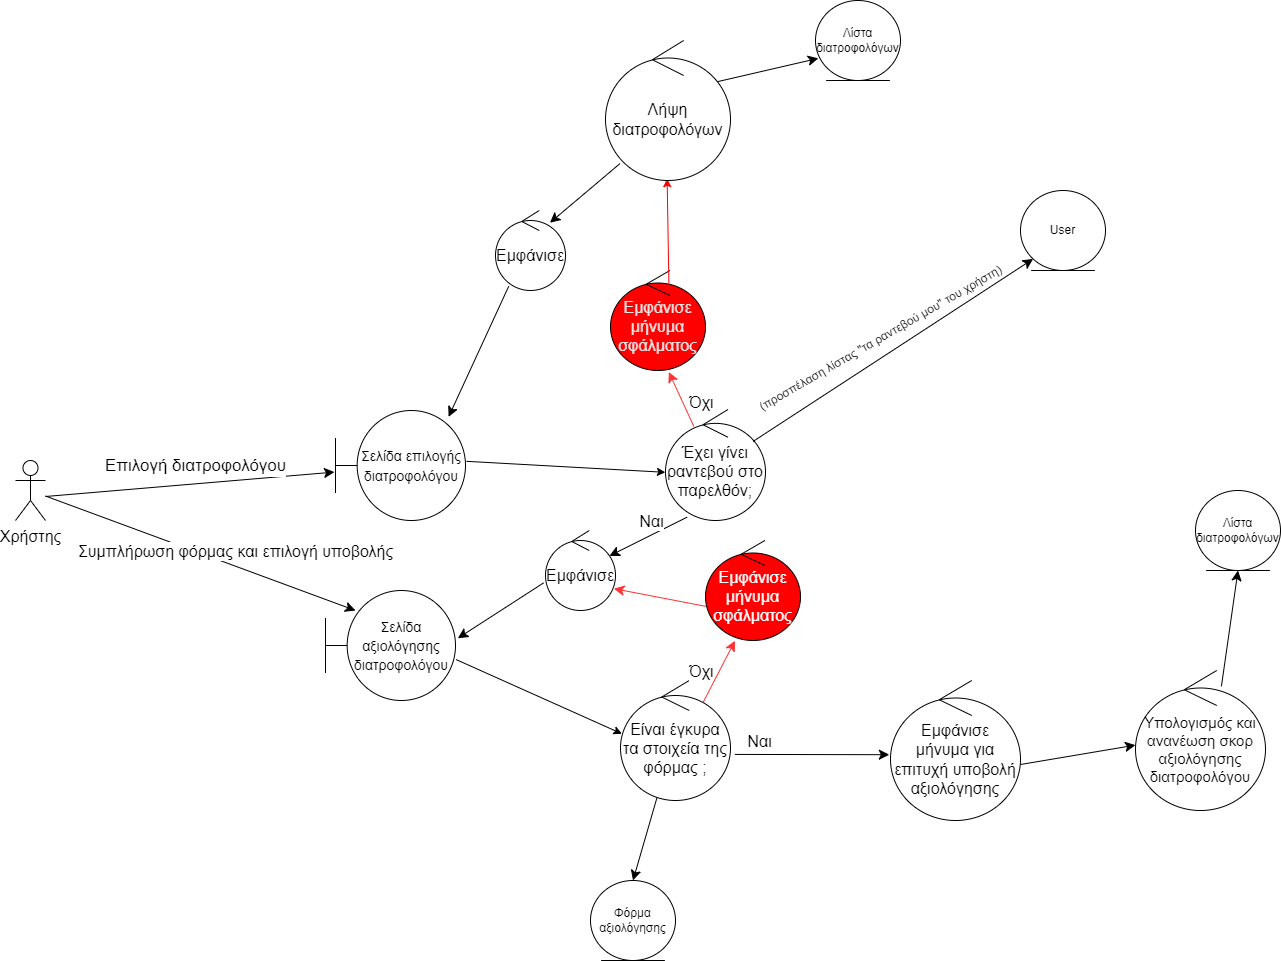

The diagram above was exported from draw.io. Its source (the exported page's mxGraphModel, read from the mxfile embedded in the PNG):
<mxGraphModel dx="1336" dy="718" grid="1" gridSize="10" guides="1" tooltips="1" connect="1" arrows="1" fold="1" page="1" pageScale="1" pageWidth="1169" pageHeight="827" math="0" shadow="0">
  <root>
    <mxCell id="0" />
    <mxCell id="1" parent="0" />
    <mxCell id="u1zgg_5FD5gQ_HjgiqYV-348" value="" style="edgeStyle=none;curved=1;rounded=0;orthogonalLoop=1;jettySize=auto;html=1;fontSize=12;startSize=8;endSize=8;strokeColor=#000000;entryX=-0.008;entryY=0.56;entryDx=0;entryDy=0;entryPerimeter=0;" parent="1" source="u1zgg_5FD5gQ_HjgiqYV-349" target="u1zgg_5FD5gQ_HjgiqYV-352" edge="1">
      <mxGeometry relative="1" as="geometry">
        <Array as="points">
          <mxPoint x="700" y="1126" />
        </Array>
        <mxPoint x="847.5" y="1126" as="targetPoint" />
      </mxGeometry>
    </mxCell>
    <mxCell id="u1zgg_5FD5gQ_HjgiqYV-349" value="Χρήστης" style="shape=umlActor;verticalLabelPosition=bottom;verticalAlign=top;html=1;outlineConnect=0;fontSize=16;" parent="1" vertex="1">
      <mxGeometry x="670" y="1090" width="30" height="60" as="geometry" />
    </mxCell>
    <mxCell id="u1zgg_5FD5gQ_HjgiqYV-350" value="&lt;font&gt;Εμφάνισε&lt;/font&gt;" style="ellipse;shape=umlControl;whiteSpace=wrap;html=1;fontSize=16;strokeColor=#000000;fontColor=#000000;" parent="1" vertex="1">
      <mxGeometry x="1150" y="840" width="70" height="80" as="geometry" />
    </mxCell>
    <mxCell id="u1zgg_5FD5gQ_HjgiqYV-351" value="" style="edgeStyle=none;curved=1;rounded=0;orthogonalLoop=1;jettySize=auto;html=1;fontSize=12;startSize=8;endSize=8;strokeColor=#000000;exitX=0.189;exitY=0.947;exitDx=0;exitDy=0;exitPerimeter=0;entryX=0.87;entryY=0.058;entryDx=0;entryDy=0;entryPerimeter=0;" parent="1" source="u1zgg_5FD5gQ_HjgiqYV-350" target="u1zgg_5FD5gQ_HjgiqYV-352" edge="1">
      <mxGeometry relative="1" as="geometry">
        <Array as="points" />
        <mxPoint x="1090" y="1030" as="targetPoint" />
        <mxPoint x="1094.5" y="1100" as="sourcePoint" />
      </mxGeometry>
    </mxCell>
    <mxCell id="u1zgg_5FD5gQ_HjgiqYV-352" value="&lt;font style=&quot;font-size: 14px;&quot;&gt;Σελίδα επιλογής διατροφολόγου&lt;/font&gt;" style="shape=umlBoundary;whiteSpace=wrap;html=1;fontSize=16;strokeColor=#000000;fontColor=#000000;" parent="1" vertex="1">
      <mxGeometry x="990" y="1040" width="130" height="110" as="geometry" />
    </mxCell>
    <mxCell id="u1zgg_5FD5gQ_HjgiqYV-353" value="&lt;font&gt;Λίστα διατροφολόγων&lt;/font&gt;" style="ellipse;shape=umlEntity;whiteSpace=wrap;html=1;strokeColor=#000000;fontColor=#000000;" parent="1" vertex="1">
      <mxGeometry x="1470" y="630" width="85" height="80" as="geometry" />
    </mxCell>
    <mxCell id="u1zgg_5FD5gQ_HjgiqYV-354" value="" style="edgeStyle=none;curved=1;rounded=0;orthogonalLoop=1;jettySize=auto;html=1;fontSize=12;startSize=8;endSize=8;strokeColor=#000000;entryX=0.778;entryY=0.153;entryDx=0;entryDy=0;entryPerimeter=0;exitX=0.116;exitY=0.879;exitDx=0;exitDy=0;exitPerimeter=0;" parent="1" source="4RP5qpjAIRMgYlHSTGNn-1" target="u1zgg_5FD5gQ_HjgiqYV-350" edge="1">
      <mxGeometry relative="1" as="geometry">
        <Array as="points" />
        <mxPoint x="1113" y="1056" as="targetPoint" />
        <mxPoint x="1350" y="850" as="sourcePoint" />
      </mxGeometry>
    </mxCell>
    <mxCell id="u1zgg_5FD5gQ_HjgiqYV-355" value="&lt;font style=&quot;font-size: 17px;&quot;&gt;Επιλογή διατροφολόγου&lt;/font&gt;" style="edgeLabel;html=1;align=center;verticalAlign=middle;resizable=0;points=[];fontSize=17;fontColor=#000000;" parent="1" vertex="1" connectable="0">
      <mxGeometry x="849.9956706910107" y="1095.0023266826681" as="geometry" />
    </mxCell>
    <mxCell id="u1zgg_5FD5gQ_HjgiqYV-356" value="" style="endArrow=classic;html=1;rounded=0;exitX=1.008;exitY=0.462;exitDx=0;exitDy=0;exitPerimeter=0;entryX=-0.001;entryY=0.566;entryDx=0;entryDy=0;entryPerimeter=0;" parent="1" source="u1zgg_5FD5gQ_HjgiqYV-352" target="u1zgg_5FD5gQ_HjgiqYV-357" edge="1">
      <mxGeometry width="50" height="50" relative="1" as="geometry">
        <mxPoint x="1220" y="1110" as="sourcePoint" />
        <mxPoint x="1290" y="1090" as="targetPoint" />
      </mxGeometry>
    </mxCell>
    <mxCell id="u1zgg_5FD5gQ_HjgiqYV-357" value="&lt;font&gt;Έχει γίνει ραντεβού στο παρελθόν;&lt;/font&gt;" style="ellipse;shape=umlControl;whiteSpace=wrap;html=1;fontSize=16;strokeColor=#000000;fontColor=#000000;" parent="1" vertex="1">
      <mxGeometry x="1320" y="1039" width="100" height="111" as="geometry" />
    </mxCell>
    <mxCell id="u1zgg_5FD5gQ_HjgiqYV-358" value="" style="edgeStyle=none;curved=1;rounded=0;orthogonalLoop=1;jettySize=auto;html=1;fontSize=12;startSize=8;endSize=8;strokeColor=#000000;exitX=0.875;exitY=0.288;exitDx=0;exitDy=0;exitPerimeter=0;entryX=0;entryY=1;entryDx=0;entryDy=0;" parent="1" source="u1zgg_5FD5gQ_HjgiqYV-357" target="u1zgg_5FD5gQ_HjgiqYV-359" edge="1">
      <mxGeometry relative="1" as="geometry">
        <Array as="points" />
        <mxPoint x="1440" y="950" as="targetPoint" />
        <mxPoint x="1390" y="1047" as="sourcePoint" />
      </mxGeometry>
    </mxCell>
    <mxCell id="u1zgg_5FD5gQ_HjgiqYV-359" value="&lt;font&gt;User&lt;/font&gt;" style="ellipse;shape=umlEntity;whiteSpace=wrap;html=1;strokeColor=#000000;fontColor=#000000;" parent="1" vertex="1">
      <mxGeometry x="1675" y="820" width="85" height="80" as="geometry" />
    </mxCell>
    <mxCell id="u1zgg_5FD5gQ_HjgiqYV-360" value="&lt;font&gt;Εμφάνισε&lt;/font&gt;" style="ellipse;shape=umlControl;whiteSpace=wrap;html=1;fontSize=16;strokeColor=#000000;fontColor=#000000;" parent="1" vertex="1">
      <mxGeometry x="1200" y="1160" width="70" height="80" as="geometry" />
    </mxCell>
    <mxCell id="u1zgg_5FD5gQ_HjgiqYV-361" value="" style="edgeStyle=none;curved=1;rounded=0;orthogonalLoop=1;jettySize=auto;html=1;fontSize=12;startSize=8;endSize=8;strokeColor=#000000;exitX=0.216;exitY=0.97;exitDx=0;exitDy=0;exitPerimeter=0;entryX=0.913;entryY=0.318;entryDx=0;entryDy=0;entryPerimeter=0;" parent="1" source="u1zgg_5FD5gQ_HjgiqYV-357" target="u1zgg_5FD5gQ_HjgiqYV-360" edge="1">
      <mxGeometry relative="1" as="geometry">
        <Array as="points" />
        <mxPoint x="1280" y="1200" as="targetPoint" />
        <mxPoint x="1370" y="1230" as="sourcePoint" />
      </mxGeometry>
    </mxCell>
    <mxCell id="u1zgg_5FD5gQ_HjgiqYV-362" value="&lt;font&gt;Ναι&lt;/font&gt;" style="edgeLabel;html=1;align=center;verticalAlign=middle;resizable=0;points=[];fontSize=16;fontColor=#000000;" parent="1" vertex="1" connectable="0">
      <mxGeometry x="1179.996500555441" y="1299.996626436654" as="geometry">
        <mxPoint x="126" y="-149" as="offset" />
      </mxGeometry>
    </mxCell>
    <mxCell id="u1zgg_5FD5gQ_HjgiqYV-363" value="&lt;font style=&quot;font-size: 14px;&quot;&gt;Σελίδα αξιολόγησης διατροφολόγου&lt;/font&gt;" style="shape=umlBoundary;whiteSpace=wrap;html=1;fontSize=16;strokeColor=#000000;fontColor=#000000;" parent="1" vertex="1">
      <mxGeometry x="980" y="1220" width="130" height="110" as="geometry" />
    </mxCell>
    <mxCell id="u1zgg_5FD5gQ_HjgiqYV-364" value="" style="edgeStyle=none;curved=1;rounded=0;orthogonalLoop=1;jettySize=auto;html=1;fontSize=12;startSize=8;endSize=8;strokeColor=#000000;exitX=-0.027;exitY=0.655;exitDx=0;exitDy=0;exitPerimeter=0;entryX=1.018;entryY=0.434;entryDx=0;entryDy=0;entryPerimeter=0;" parent="1" source="u1zgg_5FD5gQ_HjgiqYV-360" target="u1zgg_5FD5gQ_HjgiqYV-363" edge="1">
      <mxGeometry relative="1" as="geometry">
        <Array as="points" />
        <mxPoint x="1140" y="1370" as="targetPoint" />
        <mxPoint x="1200" y="1240" as="sourcePoint" />
      </mxGeometry>
    </mxCell>
    <mxCell id="u1zgg_5FD5gQ_HjgiqYV-365" value="" style="edgeStyle=none;curved=1;rounded=0;orthogonalLoop=1;jettySize=auto;html=1;fontSize=12;startSize=8;endSize=8;strokeColor=#000000;entryX=0.231;entryY=0.182;entryDx=0;entryDy=0;entryPerimeter=0;" parent="1" source="u1zgg_5FD5gQ_HjgiqYV-349" target="u1zgg_5FD5gQ_HjgiqYV-363" edge="1">
      <mxGeometry relative="1" as="geometry">
        <Array as="points" />
        <mxPoint x="999" y="1112" as="targetPoint" />
        <mxPoint x="710" y="1136" as="sourcePoint" />
      </mxGeometry>
    </mxCell>
    <mxCell id="u1zgg_5FD5gQ_HjgiqYV-366" value="&lt;font style=&quot;font-size: 16px;&quot;&gt;Συμπλήρωση φόρμας και επιλογή υποβολής&lt;/font&gt;" style="edgeLabel;html=1;align=center;verticalAlign=middle;resizable=0;points=[];fontSize=16;fontColor=#000000;" parent="1" vertex="1" connectable="0">
      <mxGeometry x="889.9956706910107" y="1180.0023266826681" as="geometry" />
    </mxCell>
    <mxCell id="u1zgg_5FD5gQ_HjgiqYV-367" value="" style="endArrow=classic;html=1;rounded=0;exitX=1.005;exitY=0.628;exitDx=0;exitDy=0;exitPerimeter=0;entryX=0.013;entryY=0.444;entryDx=0;entryDy=0;entryPerimeter=0;" parent="1" source="u1zgg_5FD5gQ_HjgiqYV-363" target="u1zgg_5FD5gQ_HjgiqYV-368" edge="1">
      <mxGeometry width="50" height="50" relative="1" as="geometry">
        <mxPoint x="1135.5" y="1320" as="sourcePoint" />
        <mxPoint x="1280" y="1340" as="targetPoint" />
      </mxGeometry>
    </mxCell>
    <mxCell id="u1zgg_5FD5gQ_HjgiqYV-368" value="&lt;font&gt;Είναι έγκυρα τα στοιχεία της φόρμας ;&lt;/font&gt;" style="ellipse;shape=umlControl;whiteSpace=wrap;html=1;fontSize=16;strokeColor=#000000;fontColor=#000000;" parent="1" vertex="1">
      <mxGeometry x="1275" y="1310" width="110" height="120" as="geometry" />
    </mxCell>
    <mxCell id="u1zgg_5FD5gQ_HjgiqYV-369" value="" style="edgeStyle=none;curved=1;rounded=0;orthogonalLoop=1;jettySize=auto;html=1;fontSize=12;startSize=8;endSize=8;strokeColor=#000000;exitX=1.039;exitY=0.616;exitDx=0;exitDy=0;exitPerimeter=0;entryX=-0.009;entryY=0.53;entryDx=0;entryDy=0;entryPerimeter=0;" parent="1" source="u1zgg_5FD5gQ_HjgiqYV-368" target="u1zgg_5FD5gQ_HjgiqYV-373" edge="1">
      <mxGeometry relative="1" as="geometry">
        <Array as="points" />
        <mxPoint x="1510" y="1350" as="targetPoint" />
        <mxPoint x="1485" y="1370" as="sourcePoint" />
      </mxGeometry>
    </mxCell>
    <mxCell id="u1zgg_5FD5gQ_HjgiqYV-370" value="&lt;font&gt;Ναι&lt;/font&gt;" style="edgeLabel;html=1;align=center;verticalAlign=middle;resizable=0;points=[];fontSize=16;fontColor=#000000;" parent="1" vertex="1" connectable="0">
      <mxGeometry x="1287.496500555441" y="1519.996626436654" as="geometry">
        <mxPoint x="126" y="-149" as="offset" />
      </mxGeometry>
    </mxCell>
    <mxCell id="u1zgg_5FD5gQ_HjgiqYV-373" value="&lt;font&gt;Εμφάνισε&lt;br&gt;μήνυμα για επιτυχή υποβολή αξιολόγησης&lt;br&gt;&lt;/font&gt;" style="ellipse;shape=umlControl;whiteSpace=wrap;html=1;fontSize=16;strokeColor=#000000;fontColor=#000000;" parent="1" vertex="1">
      <mxGeometry x="1545" y="1310" width="130" height="140" as="geometry" />
    </mxCell>
    <mxCell id="u1zgg_5FD5gQ_HjgiqYV-374" value="" style="edgeStyle=none;curved=1;rounded=0;orthogonalLoop=1;jettySize=auto;html=1;fontSize=12;startSize=8;endSize=8;strokeColor=#000000;exitX=1;exitY=0.6;exitDx=0;exitDy=0;exitPerimeter=0;entryX=0;entryY=0.533;entryDx=0;entryDy=0;entryPerimeter=0;" parent="1" source="u1zgg_5FD5gQ_HjgiqYV-373" target="u1zgg_5FD5gQ_HjgiqYV-375" edge="1">
      <mxGeometry relative="1" as="geometry">
        <Array as="points" />
        <mxPoint x="1800" y="1364" as="targetPoint" />
        <mxPoint x="1650" y="1360" as="sourcePoint" />
      </mxGeometry>
    </mxCell>
    <mxCell id="u1zgg_5FD5gQ_HjgiqYV-375" value="&lt;font style=&quot;font-size: 15px;&quot;&gt;Υπολογισμός και ανανέωση σκορ αξιολόγησης διατροφολόγου&lt;/font&gt;" style="ellipse;shape=umlControl;whiteSpace=wrap;html=1;fontSize=15;strokeColor=#000000;fontColor=#000000;" parent="1" vertex="1">
      <mxGeometry x="1790" y="1300" width="130" height="140" as="geometry" />
    </mxCell>
    <mxCell id="u1zgg_5FD5gQ_HjgiqYV-376" value="&lt;font&gt;Λίστα διατροφολόγων&lt;/font&gt;" style="ellipse;shape=umlEntity;whiteSpace=wrap;html=1;strokeColor=#000000;fontColor=#000000;" parent="1" vertex="1">
      <mxGeometry x="1850" y="1120" width="85" height="80" as="geometry" />
    </mxCell>
    <mxCell id="u1zgg_5FD5gQ_HjgiqYV-377" value="" style="edgeStyle=none;curved=1;rounded=0;orthogonalLoop=1;jettySize=auto;html=1;fontSize=12;startSize=8;endSize=8;strokeColor=#000000;exitX=0.661;exitY=0.113;exitDx=0;exitDy=0;exitPerimeter=0;entryX=0.5;entryY=1;entryDx=0;entryDy=0;" parent="1" source="u1zgg_5FD5gQ_HjgiqYV-375" target="u1zgg_5FD5gQ_HjgiqYV-376" edge="1">
      <mxGeometry relative="1" as="geometry">
        <Array as="points" />
        <mxPoint x="1900" y="1241" as="targetPoint" />
        <mxPoint x="1730" y="1240" as="sourcePoint" />
      </mxGeometry>
    </mxCell>
    <mxCell id="u1zgg_5FD5gQ_HjgiqYV-378" value="Όχι" style="edgeLabel;html=1;align=center;verticalAlign=middle;resizable=0;points=[];fontSize=16;fontColor=#000000;" parent="1" vertex="1" connectable="0">
      <mxGeometry x="1229.996500555441" y="1449.996626436654" as="geometry">
        <mxPoint x="126" y="-149" as="offset" />
      </mxGeometry>
    </mxCell>
    <mxCell id="u1zgg_5FD5gQ_HjgiqYV-379" value="&lt;font&gt;Εμφάνισε&lt;br&gt;μήνυμα σφάλματος&lt;br&gt;&lt;/font&gt;" style="ellipse;shape=umlControl;whiteSpace=wrap;html=1;fontSize=16;strokeColor=#000000;fontColor=#E6E6E6;fillColor=#FF0000;" parent="1" vertex="1">
      <mxGeometry x="1265" y="900" width="95" height="100" as="geometry" />
    </mxCell>
    <mxCell id="u1zgg_5FD5gQ_HjgiqYV-380" value="" style="edgeStyle=none;curved=1;rounded=0;orthogonalLoop=1;jettySize=auto;html=1;fontSize=12;startSize=8;endSize=8;strokeColor=#FF3333;exitX=0.283;exitY=0.152;exitDx=0;exitDy=0;exitPerimeter=0;entryX=0.614;entryY=1.015;entryDx=0;entryDy=0;entryPerimeter=0;" parent="1" source="u1zgg_5FD5gQ_HjgiqYV-357" target="u1zgg_5FD5gQ_HjgiqYV-379" edge="1">
      <mxGeometry relative="1" as="geometry">
        <Array as="points" />
        <mxPoint x="1580" y="1080" as="targetPoint" />
        <mxPoint x="1420" y="1130" as="sourcePoint" />
      </mxGeometry>
    </mxCell>
    <mxCell id="u1zgg_5FD5gQ_HjgiqYV-381" value="" style="endArrow=classic;html=1;rounded=0;exitX=0.615;exitY=0.147;exitDx=0;exitDy=0;exitPerimeter=0;entryX=0.493;entryY=0.987;entryDx=0;entryDy=0;entryPerimeter=0;strokeColor=#FF0000;" parent="1" source="u1zgg_5FD5gQ_HjgiqYV-379" target="4RP5qpjAIRMgYlHSTGNn-1" edge="1">
      <mxGeometry width="50" height="50" relative="1" as="geometry">
        <mxPoint x="1135.5" y="840" as="sourcePoint" />
        <mxPoint x="1334.5" y="851" as="targetPoint" />
      </mxGeometry>
    </mxCell>
    <mxCell id="u1zgg_5FD5gQ_HjgiqYV-382" value="(προσπέλαση λίστας &quot;τα ραντεβού μου&quot; του χρήστη)" style="edgeLabel;html=1;align=center;verticalAlign=middle;resizable=0;points=[];fontSize=12;fontColor=#000000;rotation=-30;" parent="1" vertex="1" connectable="0">
      <mxGeometry x="1499.996500555441" y="1159.996626436654" as="geometry">
        <mxPoint x="126" y="-149" as="offset" />
      </mxGeometry>
    </mxCell>
    <mxCell id="u1zgg_5FD5gQ_HjgiqYV-383" value="" style="edgeStyle=none;curved=1;rounded=0;orthogonalLoop=1;jettySize=auto;html=1;fontSize=12;startSize=8;endSize=8;strokeColor=#FF3333;exitX=0.753;exitY=0.179;exitDx=0;exitDy=0;exitPerimeter=0;entryX=0.31;entryY=1.003;entryDx=0;entryDy=0;entryPerimeter=0;" parent="1" source="u1zgg_5FD5gQ_HjgiqYV-368" target="u1zgg_5FD5gQ_HjgiqYV-384" edge="1">
      <mxGeometry relative="1" as="geometry">
        <Array as="points" />
        <mxPoint x="1288" y="1283" as="targetPoint" />
        <mxPoint x="1384" y="1260" as="sourcePoint" />
      </mxGeometry>
    </mxCell>
    <mxCell id="u1zgg_5FD5gQ_HjgiqYV-384" value="&lt;font&gt;Εμφάνισε&lt;br&gt;μήνυμα σφάλματος&lt;br&gt;&lt;/font&gt;" style="ellipse;shape=umlControl;whiteSpace=wrap;html=1;fontSize=16;strokeColor=#000000;fontColor=#FFFFFF;fillColor=#FF0000;" parent="1" vertex="1">
      <mxGeometry x="1360" y="1170" width="95" height="100" as="geometry" />
    </mxCell>
    <mxCell id="u1zgg_5FD5gQ_HjgiqYV-385" value="" style="edgeStyle=none;curved=1;rounded=0;orthogonalLoop=1;jettySize=auto;html=1;fontSize=12;startSize=8;endSize=8;strokeColor=#FF3333;exitX=0.006;exitY=0.659;exitDx=0;exitDy=0;exitPerimeter=0;entryX=0.976;entryY=0.727;entryDx=0;entryDy=0;entryPerimeter=0;" parent="1" source="u1zgg_5FD5gQ_HjgiqYV-384" target="u1zgg_5FD5gQ_HjgiqYV-360" edge="1">
      <mxGeometry relative="1" as="geometry">
        <Array as="points" />
        <mxPoint x="1290" y="1230" as="targetPoint" />
        <mxPoint x="1259" y="1291" as="sourcePoint" />
      </mxGeometry>
    </mxCell>
    <mxCell id="swWhOMBi9cK1xBVYy2Jj-1" value="Φόρμα αξιολόγησης" style="ellipse;shape=umlEntity;whiteSpace=wrap;html=1;strokeColor=#000000;fontColor=#000000;" parent="1" vertex="1">
      <mxGeometry x="1245" y="1510" width="85" height="80" as="geometry" />
    </mxCell>
    <mxCell id="swWhOMBi9cK1xBVYy2Jj-2" value="" style="edgeStyle=none;curved=1;rounded=0;orthogonalLoop=1;jettySize=auto;html=1;fontSize=12;startSize=8;endSize=8;strokeColor=#000000;exitX=0.331;exitY=0.978;exitDx=0;exitDy=0;exitPerimeter=0;entryX=0.5;entryY=0;entryDx=0;entryDy=0;" parent="1" source="u1zgg_5FD5gQ_HjgiqYV-368" target="swWhOMBi9cK1xBVYy2Jj-1" edge="1">
      <mxGeometry relative="1" as="geometry">
        <Array as="points" />
        <mxPoint x="1554" y="1394" as="targetPoint" />
        <mxPoint x="1399" y="1394" as="sourcePoint" />
      </mxGeometry>
    </mxCell>
    <mxCell id="4RP5qpjAIRMgYlHSTGNn-1" value="&lt;font&gt;Λήψη διατροφολόγων&lt;/font&gt;" style="ellipse;shape=umlControl;whiteSpace=wrap;html=1;fontSize=16;strokeColor=#000000;fontColor=#000000;" parent="1" vertex="1">
      <mxGeometry x="1260" y="670" width="125" height="140" as="geometry" />
    </mxCell>
    <mxCell id="4RP5qpjAIRMgYlHSTGNn-2" value="" style="edgeStyle=none;curved=1;rounded=0;orthogonalLoop=1;jettySize=auto;html=1;fontSize=12;startSize=8;endSize=8;strokeColor=#000000;entryX=0.034;entryY=0.723;entryDx=0;entryDy=0;entryPerimeter=0;exitX=0.896;exitY=0.294;exitDx=0;exitDy=0;exitPerimeter=0;" parent="1" source="4RP5qpjAIRMgYlHSTGNn-1" target="u1zgg_5FD5gQ_HjgiqYV-353" edge="1">
      <mxGeometry relative="1" as="geometry">
        <Array as="points" />
        <mxPoint x="1214" y="862" as="targetPoint" />
        <mxPoint x="1259" y="814" as="sourcePoint" />
      </mxGeometry>
    </mxCell>
    <mxCell id="1dk9R8cY6Zk0z370sdu0-1" value="&lt;font&gt;Όχι&lt;/font&gt;" style="edgeLabel;html=1;align=center;verticalAlign=middle;resizable=0;points=[];fontSize=16;fontColor=#000000;" vertex="1" connectable="0" parent="1">
      <mxGeometry x="1229.996500555441" y="1180.006626436654" as="geometry">
        <mxPoint x="126" y="-149" as="offset" />
      </mxGeometry>
    </mxCell>
  </root>
</mxGraphModel>